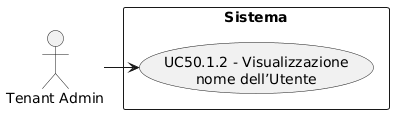

The diagram above was rendered by PlantUML. Its source (embedded in the PNG):
@startuml
skinparam wrapWidth 200
skinparam MaxMessageSize 150
top to bottom direction
skinparam packageStyle rectangle

actor "Tenant Admin" as CA_tenant_adm

rectangle "Sistema" {
    usecase "UC50.1.2 - Visualizzazione nome dell’Utente" as visualizzazione_nome_utente
}

CA_tenant_adm -right-> visualizzazione_nome_utente
@enduml